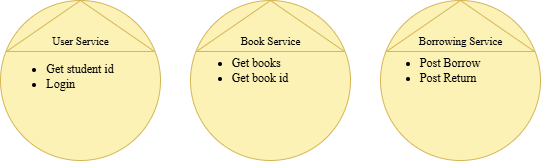

The diagram above was exported from draw.io. Its source (the exported page's mxGraphModel, read from the mxfile embedded in the PNG):
<mxGraphModel dx="1188" dy="654" grid="1" gridSize="10" guides="1" tooltips="1" connect="1" arrows="1" fold="1" page="1" pageScale="1" pageWidth="827" pageHeight="1169" math="0" shadow="0">
  <root>
    <mxCell id="0" />
    <mxCell id="1" parent="0" />
    <mxCell id="1PIgVFuAXPn9vKXNUkrg-19" value="" style="group;movable=1;resizable=1;rotatable=1;deletable=1;editable=1;locked=0;connectable=1;" vertex="1" connectable="0" parent="1">
      <mxGeometry x="340" y="154" width="160" height="120" as="geometry" />
    </mxCell>
    <mxCell id="1PIgVFuAXPn9vKXNUkrg-20" value="" style="ellipse;whiteSpace=wrap;html=1;aspect=fixed;fillColor=#FCF2B6;strokeColor=#D6B656;movable=1;resizable=1;rotatable=1;deletable=1;editable=1;locked=0;connectable=1;" vertex="1" parent="1PIgVFuAXPn9vKXNUkrg-19">
      <mxGeometry y="-40" width="160" height="160" as="geometry" />
    </mxCell>
    <mxCell id="1PIgVFuAXPn9vKXNUkrg-21" value="" style="endArrow=none;html=1;rounded=0;strokeColor=#D6B656;movable=1;resizable=1;rotatable=1;deletable=1;editable=1;locked=0;connectable=1;" edge="1" parent="1PIgVFuAXPn9vKXNUkrg-19">
      <mxGeometry width="50" height="50" relative="1" as="geometry">
        <mxPoint x="25" y="11" as="sourcePoint" />
        <mxPoint x="129" y="11" as="targetPoint" />
      </mxGeometry>
    </mxCell>
    <mxCell id="1PIgVFuAXPn9vKXNUkrg-22" value="&lt;div&gt;&lt;span style=&quot;font-size: 13px;&quot;&gt;&lt;br&gt;&lt;/span&gt;&lt;/div&gt;" style="text;html=1;align=left;verticalAlign=middle;resizable=1;points=[];autosize=1;strokeColor=none;fillColor=none;imageWidth=72;imageAspect=1;rotation=0;horizontal=1;spacing=-6;labelPosition=center;verticalLabelPosition=middle;textDirection=ltr;fontSize=5;fontFamily=Times New Roman;movable=1;rotatable=1;deletable=1;editable=1;locked=0;connectable=1;" vertex="1" parent="1PIgVFuAXPn9vKXNUkrg-19">
      <mxGeometry x="35.01" y="25" width="10" height="10" as="geometry" />
    </mxCell>
    <mxCell id="1PIgVFuAXPn9vKXNUkrg-23" value="" style="triangle;whiteSpace=wrap;html=1;direction=north;fillColor=none;strokeColor=#D6B656;movable=1;resizable=1;rotatable=1;deletable=1;editable=1;locked=0;connectable=1;" vertex="1" parent="1PIgVFuAXPn9vKXNUkrg-19">
      <mxGeometry x="6" y="-40" width="148" height="51" as="geometry" />
    </mxCell>
    <mxCell id="1PIgVFuAXPn9vKXNUkrg-49" value="&lt;ul style=&quot;font-family: &amp;quot;Times New Roman&amp;quot;; text-align: left; text-wrap-mode: nowrap;&quot;&gt;&lt;li style=&quot;&quot;&gt;&lt;font&gt;Get student id&lt;/font&gt;&lt;/li&gt;&lt;li style=&quot;&quot;&gt;&lt;font&gt;Login&amp;nbsp;&lt;/font&gt;&lt;/li&gt;&lt;/ul&gt;" style="rounded=0;whiteSpace=wrap;html=1;glass=0;strokeColor=none;fillColor=none;" vertex="1" parent="1PIgVFuAXPn9vKXNUkrg-19">
      <mxGeometry y="6" width="120" height="60" as="geometry" />
    </mxCell>
    <mxCell id="1PIgVFuAXPn9vKXNUkrg-24" value="User Service" style="text;html=1;align=center;verticalAlign=middle;resizable=1;points=[];autosize=1;strokeColor=none;fillColor=none;flipH=1;fontSize=11;fontFamily=Times New Roman;movable=1;rotatable=1;deletable=1;editable=1;locked=0;connectable=1;" vertex="1" parent="1">
      <mxGeometry x="380" y="140" width="80" height="30" as="geometry" />
    </mxCell>
    <mxCell id="1PIgVFuAXPn9vKXNUkrg-37" value="" style="group;movable=1;resizable=1;rotatable=1;deletable=1;editable=1;locked=0;connectable=1;" vertex="1" connectable="0" parent="1">
      <mxGeometry x="530" y="154" width="160" height="120" as="geometry" />
    </mxCell>
    <mxCell id="1PIgVFuAXPn9vKXNUkrg-38" value="" style="ellipse;whiteSpace=wrap;html=1;aspect=fixed;fillColor=#FCF2B6;strokeColor=#D6B656;movable=1;resizable=1;rotatable=1;deletable=1;editable=1;locked=0;connectable=1;" vertex="1" parent="1PIgVFuAXPn9vKXNUkrg-37">
      <mxGeometry y="-40" width="160" height="160" as="geometry" />
    </mxCell>
    <mxCell id="1PIgVFuAXPn9vKXNUkrg-39" value="" style="endArrow=none;html=1;rounded=0;strokeColor=#D6B656;movable=1;resizable=1;rotatable=1;deletable=1;editable=1;locked=0;connectable=1;" edge="1" parent="1PIgVFuAXPn9vKXNUkrg-37">
      <mxGeometry width="50" height="50" relative="1" as="geometry">
        <mxPoint x="25" y="11" as="sourcePoint" />
        <mxPoint x="129" y="11" as="targetPoint" />
      </mxGeometry>
    </mxCell>
    <mxCell id="1PIgVFuAXPn9vKXNUkrg-40" value="&lt;div&gt;&lt;span style=&quot;font-size: 12px;&quot;&gt;&lt;br&gt;&lt;/span&gt;&lt;/div&gt;&lt;div&gt;&lt;/div&gt;" style="text;html=1;align=left;verticalAlign=middle;resizable=1;points=[];autosize=1;strokeColor=none;fillColor=none;imageWidth=72;imageAspect=1;rotation=0;horizontal=1;spacing=-6;labelPosition=center;verticalLabelPosition=middle;textDirection=ltr;fontSize=5;fontFamily=Times New Roman;movable=1;rotatable=1;deletable=1;editable=1;locked=0;connectable=1;" vertex="1" parent="1PIgVFuAXPn9vKXNUkrg-37">
      <mxGeometry x="35.01" y="25" width="10" height="10" as="geometry" />
    </mxCell>
    <mxCell id="1PIgVFuAXPn9vKXNUkrg-41" value="" style="triangle;whiteSpace=wrap;html=1;direction=north;fillColor=none;strokeColor=#D6B656;movable=1;resizable=1;rotatable=1;deletable=1;editable=1;locked=0;connectable=1;" vertex="1" parent="1PIgVFuAXPn9vKXNUkrg-37">
      <mxGeometry x="6" y="-40" width="148" height="51" as="geometry" />
    </mxCell>
    <mxCell id="1PIgVFuAXPn9vKXNUkrg-50" value="&lt;ul style=&quot;font-family: &amp;quot;Times New Roman&amp;quot;; text-align: left; text-wrap-mode: nowrap;&quot;&gt;&lt;li&gt;&lt;span style=&quot;background-color: transparent; color: light-dark(rgb(0, 0, 0), rgb(255, 255, 255));&quot;&gt;&lt;font&gt;Get books&lt;/font&gt;&lt;/span&gt;&lt;/li&gt;&lt;li&gt;&lt;span style=&quot;background-color: transparent; color: light-dark(rgb(0, 0, 0), rgb(255, 255, 255));&quot;&gt;&lt;font&gt;Get book id&lt;br&gt;&lt;/font&gt;&lt;/span&gt;&lt;/li&gt;&lt;div&gt;&lt;/div&gt;&lt;/ul&gt;" style="rounded=0;whiteSpace=wrap;html=1;glass=0;strokeColor=none;fillColor=none;fontSize=12;" vertex="1" parent="1PIgVFuAXPn9vKXNUkrg-37">
      <mxGeometry x="-10" width="120" height="60" as="geometry" />
    </mxCell>
    <mxCell id="1PIgVFuAXPn9vKXNUkrg-42" value="&lt;font&gt;Book Service&lt;/font&gt;" style="text;html=1;align=center;verticalAlign=middle;resizable=1;points=[];autosize=1;strokeColor=none;fillColor=none;flipH=1;fontSize=11;fontFamily=Times New Roman;movable=1;rotatable=1;deletable=1;editable=1;locked=0;connectable=1;" vertex="1" parent="1">
      <mxGeometry x="570" y="140" width="80" height="30" as="geometry" />
    </mxCell>
    <mxCell id="1PIgVFuAXPn9vKXNUkrg-43" value="" style="group;movable=1;resizable=1;rotatable=1;deletable=1;editable=1;locked=0;connectable=1;" vertex="1" connectable="0" parent="1">
      <mxGeometry x="720" y="154" width="160" height="120" as="geometry" />
    </mxCell>
    <mxCell id="1PIgVFuAXPn9vKXNUkrg-44" value="" style="ellipse;whiteSpace=wrap;html=1;aspect=fixed;fillColor=#FCF2B6;strokeColor=#D6B656;movable=1;resizable=1;rotatable=1;deletable=1;editable=1;locked=0;connectable=1;" vertex="1" parent="1PIgVFuAXPn9vKXNUkrg-43">
      <mxGeometry y="-40" width="160" height="160" as="geometry" />
    </mxCell>
    <mxCell id="1PIgVFuAXPn9vKXNUkrg-45" value="" style="endArrow=none;html=1;rounded=0;strokeColor=#D6B656;movable=1;resizable=1;rotatable=1;deletable=1;editable=1;locked=0;connectable=1;" edge="1" parent="1PIgVFuAXPn9vKXNUkrg-43">
      <mxGeometry width="50" height="50" relative="1" as="geometry">
        <mxPoint x="25" y="11" as="sourcePoint" />
        <mxPoint x="129" y="11" as="targetPoint" />
      </mxGeometry>
    </mxCell>
    <mxCell id="1PIgVFuAXPn9vKXNUkrg-47" value="" style="triangle;whiteSpace=wrap;html=1;direction=north;fillColor=none;strokeColor=#D6B656;movable=1;resizable=1;rotatable=1;deletable=1;editable=1;locked=0;connectable=1;" vertex="1" parent="1PIgVFuAXPn9vKXNUkrg-43">
      <mxGeometry x="6" y="-40" width="148" height="51" as="geometry" />
    </mxCell>
    <mxCell id="1PIgVFuAXPn9vKXNUkrg-51" value="&lt;ul style=&quot;font-family: &amp;quot;Times New Roman&amp;quot;; text-align: left; text-wrap-mode: nowrap;&quot;&gt;&lt;li&gt;&lt;font&gt;Post Borrow&lt;/font&gt;&lt;/li&gt;&lt;li&gt;&lt;font&gt;Post Return&lt;/font&gt;&lt;/li&gt;&lt;div&gt;&lt;/div&gt;&lt;/ul&gt;" style="rounded=0;whiteSpace=wrap;html=1;glass=0;strokeColor=none;fillColor=none;fontSize=12;" vertex="1" parent="1PIgVFuAXPn9vKXNUkrg-43">
      <mxGeometry x="-10" width="120" height="60" as="geometry" />
    </mxCell>
    <mxCell id="1PIgVFuAXPn9vKXNUkrg-48" value="&lt;font&gt;Borrowing Service&lt;/font&gt;" style="text;html=1;align=center;verticalAlign=middle;resizable=1;points=[];autosize=1;strokeColor=none;fillColor=none;flipH=1;fontSize=11;fontFamily=Times New Roman;movable=1;rotatable=1;deletable=1;editable=1;locked=0;connectable=1;" vertex="1" parent="1">
      <mxGeometry x="745" y="140" width="110" height="30" as="geometry" />
    </mxCell>
  </root>
</mxGraphModel>